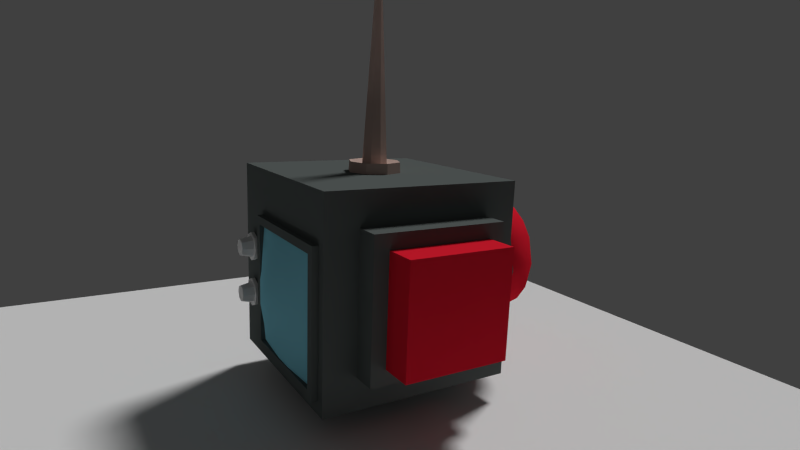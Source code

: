 # Source: button_box_antenna_monitor_thing_that_s_red_and_gray_and_also_a_little_blue_and_looks_cool_af.blend  (saved by Blender 2.76.0; exported with 4.5.12 LTS)
import bpy
from mathutils import Matrix  # noqa: F401  (used for matrix-valued properties, if any)

bpy.ops.wm.read_factory_settings(use_empty=True)
scene = bpy.context.scene
scene.name = 'Scene'

# ---- collections
col_collection_1 = bpy.data.collections.new('Collection 1'); scene.collection.children.link(col_collection_1)

# ---- materials (node trees are filled in below, after node groups)
mat_material_001 = bpy.data.materials.new('Material.001')
mat_material_001.alpha_threshold = 0.0
mat_material_001.diffuse_color = (0.2473, 0.6559, 0.8, 1.0)
mat_material_001.specular_color = (1.0, 0.9672, 0.9772)
mat_material_001.roughness = 0.5
mat_material_002a = bpy.data.materials.new('Material.002A')
mat_material_002a.alpha_threshold = 0.0
mat_material_002a.diffuse_color = (0.1168, 0.1335, 0.1298, 1.0)
mat_material_002a.specular_color = (0.004378, 0.006983, 0.003002)
mat_material_002a.roughness = 0.5
mat_material_002 = bpy.data.materials.new('Material.002')
mat_material_002.alpha_threshold = 0.0
mat_material_002.diffuse_color = (0.561, 0.4125, 0.3628, 1.0)
mat_material_002.roughness = 0.5
mat_button = bpy.data.materials.new('Button')
mat_button.alpha_threshold = 0.0
mat_button.diffuse_color = (0.8, 0.01524, 0.03484, 1.0)
mat_button.specular_color = (0.2913, 0.2791, 1.0)
mat_button.roughness = 0.5

# ---- material node trees

# ---- world
world_world = bpy.data.worlds.new('World'); scene.world = world_world
world_world.color = (0.05088, 0.05088, 0.05088)
world_world.use_sun_shadow = False
world_world.sun_shadow_jitter_overblur = 0.0
world_world.cycles.sampling_method = 'MANUAL'
world_world.cycles.sample_map_resolution = 256

# ---- cameras
cam_camera = bpy.data.cameras.new('Camera')
cam_camera.clip_end = 100.0
cam_camera.lens = 24.72
cam_camera.sensor_width = 32.0
cam_camera.sensor_height = 18.0
cam_camera.ortho_scale = 7.314
cam_camera.dof.focus_distance = 0.0

# ---- lights
light_lamp_002 = bpy.data.lights.new('Lamp.002', 'POINT')
light_lamp_002.transmission_factor = 0.0
light_lamp_002.cutoff_distance = 30.0
light_lamp_002.energy = 100.0
light_lamp_002.shadow_buffer_clip_start = 1.001
light_lamp_002.shadow_soft_size = 0.1
light_lamp_002.shadow_maximum_resolution = 0.006
light_lamp_002.use_absolute_resolution = True
light_lamp_002.cycles.use_multiple_importance_sampling = False
light_lamp_001 = bpy.data.lights.new('Lamp.001', 'SUN')
light_lamp_001.transmission_factor = 0.0
light_lamp_001.cutoff_distance = 30.0
light_lamp_001.angle = 0.1993
light_lamp_001.energy = 1.0
light_lamp_001.shadow_buffer_clip_start = 1.001
light_lamp_001.shadow_soft_size = 0.1
light_lamp_001.shadow_cascade_max_distance = 1000.0
light_lamp_001.cycles.use_multiple_importance_sampling = False
light_lamp = bpy.data.lights.new('Lamp', 'SUN')
light_lamp.transmission_factor = 0.0
light_lamp.cutoff_distance = 30.0
light_lamp.angle = 0.1993
light_lamp.energy = 1.0
light_lamp.shadow_buffer_clip_start = 1.001
light_lamp.shadow_soft_size = 0.1
light_lamp.shadow_cascade_max_distance = 1000.0
light_lamp.cycles.use_multiple_importance_sampling = False

# ---- meshes
me_plane = bpy.data.meshes.new('Plane')
me_plane.from_pydata([(-1.0, -1.0, 0.0), (1.0, -1.0, 0.0), (-1.0, 1.0, 0.0), (1.0, 1.0, 0.0)], [], [(0, 1, 3, 2)])
me_plane.use_remesh_preserve_volume = False
me_plane.use_remesh_preserve_attributes = False
me_plane.use_mirror_vertex_groups = False
me_plane.update()
me_cylinder_006 = bpy.data.meshes.new('Cylinder.006')
me_cylinder_006.from_pydata([(1.339e-07, 0.7497, 0.7731), (0.0, 1.0, 1.0), (0.5301, 0.5301, 0.7731), (0.7071, 0.7071, 1.0), (0.7497, -3.967e-08, 0.7731), (1.0, -4.371e-08, 1.0), (0.5301, -0.5301, 0.7731), (0.7071, -0.7071, 1.0), (6.663e-08, -0.7497, 0.7731), (-8.742e-08, -1.0, 1.0), (-0.5301, -0.5301, 0.7731), (-0.7071, -0.7071, 1.0), (-0.7497, 1.192e-08, 0.7731), (-1.0, 1.192e-08, 1.0), (-0.5301, 0.5301, 0.7731), (-0.7071, 0.7071, 1.0), (1.339e-07, 1.0, 0.7731), (0.7071, 0.7071, 0.7731), (1.0, -4.371e-08, 0.7731), (0.7071, -0.7071, 0.7731), (4.644e-08, -1.0, 0.7731), (-0.7071, -0.7071, 0.7731), (-1.0, 1.192e-08, 0.7731), (-0.7071, 0.7071, 0.7731), (6.519e-08, 0.5829, -0.002361), (0.4122, 0.4122, -0.002361), (0.5829, -2.753e-08, -0.002361), (0.4122, -0.4122, -0.002361), (1.292e-08, -0.5829, -0.002361), (-0.4122, -0.4122, -0.002361), (-0.5829, 1.259e-08, -0.002361), (-0.4122, 0.4122, -0.002361)], [], [(16, 1, 3, 17), (17, 3, 5, 18), (18, 5, 7, 19), (19, 7, 9, 20), (20, 9, 11, 21), (21, 11, 13, 22), (3, 1, 15, 13, 11, 9, 7, 5), (23, 15, 1, 16), (22, 13, 15, 23), (0, 2, 25, 24), (2, 0, 16, 17), (4, 2, 17, 18), (6, 4, 18, 19), (8, 6, 19, 20), (10, 8, 20, 21), (12, 10, 21, 22), (14, 12, 22, 23), (0, 14, 23, 16), (24, 25, 26, 27, 28, 29, 30, 31), (14, 0, 24, 31), (10, 12, 30, 29), (6, 8, 28, 27), (2, 4, 26, 25), (12, 14, 31, 30), (8, 10, 29, 28), (4, 6, 27, 26)])
me_cylinder_006.use_remesh_preserve_volume = False
me_cylinder_006.use_remesh_preserve_attributes = False
me_cylinder_006.use_mirror_vertex_groups = False
me_cylinder_006.update()
me_cylinder_005 = bpy.data.meshes.new('Cylinder.005')
me_cylinder_005.from_pydata([(1.339e-07, 0.7497, 0.7731), (0.0, 1.0, 1.0), (0.5301, 0.5301, 0.7731), (0.7071, 0.7071, 1.0), (0.7497, -3.967e-08, 0.7731), (1.0, -4.371e-08, 1.0), (0.5301, -0.5301, 0.7731), (0.7071, -0.7071, 1.0), (6.663e-08, -0.7497, 0.7731), (-8.742e-08, -1.0, 1.0), (-0.5301, -0.5301, 0.7731), (-0.7071, -0.7071, 1.0), (-0.7497, 1.192e-08, 0.7731), (-1.0, 1.192e-08, 1.0), (-0.5301, 0.5301, 0.7731), (-0.7071, 0.7071, 1.0), (1.339e-07, 1.0, 0.7731), (0.7071, 0.7071, 0.7731), (1.0, -4.371e-08, 0.7731), (0.7071, -0.7071, 0.7731), (4.644e-08, -1.0, 0.7731), (-0.7071, -0.7071, 0.7731), (-1.0, 1.192e-08, 0.7731), (-0.7071, 0.7071, 0.7731), (6.519e-08, 0.5829, -0.002361), (0.4122, 0.4122, -0.002361), (0.5829, -2.753e-08, -0.002361), (0.4122, -0.4122, -0.002361), (1.292e-08, -0.5829, -0.002361), (-0.4122, -0.4122, -0.002361), (-0.5829, 1.259e-08, -0.002361), (-0.4122, 0.4122, -0.002361)], [], [(16, 1, 3, 17), (17, 3, 5, 18), (18, 5, 7, 19), (19, 7, 9, 20), (20, 9, 11, 21), (21, 11, 13, 22), (3, 1, 15, 13, 11, 9, 7, 5), (23, 15, 1, 16), (22, 13, 15, 23), (0, 2, 25, 24), (2, 0, 16, 17), (4, 2, 17, 18), (6, 4, 18, 19), (8, 6, 19, 20), (10, 8, 20, 21), (12, 10, 21, 22), (14, 12, 22, 23), (0, 14, 23, 16), (24, 25, 26, 27, 28, 29, 30, 31), (14, 0, 24, 31), (10, 12, 30, 29), (6, 8, 28, 27), (2, 4, 26, 25), (12, 14, 31, 30), (8, 10, 29, 28), (4, 6, 27, 26)])
me_cylinder_005.use_remesh_preserve_volume = False
me_cylinder_005.use_remesh_preserve_attributes = False
me_cylinder_005.use_mirror_vertex_groups = False
me_cylinder_005.update()
me_cube_005 = bpy.data.meshes.new('Cube.005')
me_cube_005.from_pydata([(-1.015, -0.8211, -0.784), (-1.015, -0.8211, 0.449), (-1.015, 0.4119, 0.449), (-1.015, 0.4119, -0.784), (-1.034, -0.8211, -0.5374), (-1.052, -0.8211, -0.2908), (-1.052, -0.8211, -0.0442), (-1.034, -0.8211, 0.2024), (-1.034, -0.5745, 0.449), (-1.052, -0.3279, 0.449), (-1.052, -0.08131, 0.449), (-1.034, 0.1653, 0.449), (-1.034, 0.4119, 0.2024), (-1.052, 0.4119, -0.0442), (-1.052, 0.4119, -0.2908), (-1.034, 0.4119, -0.5374), (-1.034, 0.1653, -0.784), (-1.052, -0.08131, -0.784), (-1.052, -0.3279, -0.784), (-1.034, -0.5745, -0.784), (-1.107, -0.5745, 0.2024), (-1.148, -0.5745, -0.0442), (-1.148, -0.5745, -0.2908), (-1.107, -0.5745, -0.5374), (-1.148, -0.3279, 0.2024), (-1.203, -0.3279, -0.0442), (-1.203, -0.3279, -0.2908), (-1.148, -0.3279, -0.5374), (-1.148, -0.08131, 0.2024), (-1.203, -0.08131, -0.0442), (-1.203, -0.08131, -0.2908), (-1.148, -0.08131, -0.5374), (-1.107, 0.1653, 0.2024), (-1.148, 0.1653, -0.0442), (-1.148, 0.1653, -0.2908), (-1.107, 0.1653, -0.5374)], [], [(35, 15, 3, 16), (4, 23, 19, 0), (23, 27, 18, 19), (27, 31, 17, 18), (31, 35, 16, 17), (1, 8, 20, 7), (7, 20, 21, 6), (6, 21, 22, 5), (5, 22, 23, 4), (8, 9, 24, 20), (20, 24, 25, 21), (21, 25, 26, 22), (22, 26, 27, 23), (9, 10, 28, 24), (24, 28, 29, 25), (25, 29, 30, 26), (26, 30, 31, 27), (10, 11, 32, 28), (28, 32, 33, 29), (29, 33, 34, 30), (30, 34, 35, 31), (11, 2, 12, 32), (32, 12, 13, 33), (33, 13, 14, 34), (34, 14, 15, 35)])
me_cube_005.polygons.foreach_set('use_smooth', [True] * 25)
me_cube_005.materials.append(mat_material_001)
me_cube_005.materials.append(mat_material_002a)
me_cube_005.use_remesh_preserve_volume = False
me_cube_005.use_remesh_preserve_attributes = False
me_cube_005.use_mirror_vertex_groups = False
me_cube_005.update()
me_cube_001 = bpy.data.meshes.new('Cube.001')
me_cube_001.from_pydata([(-1.0, 0.4954, -0.8675), (-1.0, 0.4954, 0.5325), (-1.0, -0.9046, -0.8675), (-1.0, -0.9046, 0.5325), (-0.674, -1.0, -0.674), (-0.526, -1.0, -0.526), (-0.526, -1.0, 0.526), (-0.674, -1.0, 0.674), (0.526, -1.0, -0.526), (0.674, -1.0, -0.674), (0.674, -1.0, 0.674), (0.526, -1.0, 0.526), (-0.5341, -0.59, -0.526), (-0.526, -0.59, 0.526), (0.526, -0.59, 0.526), (0.526, -0.59, -0.526), (-0.674, -1.255, -0.674), (-0.526, -1.255, -0.526), (-0.526, -1.255, 0.526), (-0.674, -1.255, 0.674), (0.674, -1.255, 0.674), (0.526, -1.255, 0.526), (0.526, -1.255, -0.526), (0.674, -1.255, -0.674), (1.0, 1.0, 1.0), (1.0, 1.0, -1.0), (1.0, -1.0, 1.0), (1.0, -1.0, -1.0), (1.0, 0.4511, -0.4511), (1.0, 0.5353, -0.5353), (1.0, 0.4511, 0.4511), (1.0, 0.5353, 0.5353), (1.0, -0.4511, 0.4511), (1.0, -0.5353, 0.5353), (1.0, -0.4511, -0.4511), (1.0, -0.5353, -0.5353), (1.0, 0.2871, 0.5694), (1.0, 0.3368, 0.6784), (1.0, 0.0, 0.6372), (1.0, 0.0, 0.7579), (1.0, -0.2871, 0.5694), (1.0, -0.3368, 0.6784), (1.0, -0.5694, 0.2871), (1.0, -0.6784, 0.3368), (1.0, -0.6372, -1.863e-09), (1.0, -0.7579, -1.863e-09), (1.0, -0.5694, -0.2871), (1.0, -0.6784, -0.3368), (1.0, -0.2871, -0.5694), (1.0, -0.3368, -0.6784), (1.0, 1.863e-09, -0.6372), (1.0, 1.863e-09, -0.7579), (1.0, 0.2871, -0.5694), (1.0, 0.3368, -0.6784), (1.0, 0.5694, 0.2871), (1.0, 0.6784, 0.3368), (1.0, 0.6372, 0.0), (1.0, 0.7579, 0.0), (1.0, 0.5694, -0.2871), (1.0, 0.6784, -0.3368), (0.7005, 0.5694, -0.2871), (0.7005, 0.4511, -0.4511), (0.7005, -0.4511, 0.4511), (0.7005, -0.2871, 0.5694), (0.7005, -0.4511, -0.4511), (0.7005, -0.5694, -0.2871), (0.7005, 0.2871, -0.5694), (0.7005, 0.2871, 0.5694), (0.7005, 0.4511, 0.4511), (0.7005, -7.191e-09, 0.6372), (0.7005, -0.5694, 0.2871), (0.7005, -0.6372, -1.863e-09), (0.7005, -0.2871, -0.5694), (0.7005, -5.328e-09, -0.6372), (0.7005, 0.5694, 0.2871), (0.7005, 0.6372, 1.02e-16), (1.285, 0.6784, -0.3368), (1.285, 0.5694, -0.2871), (1.285, 0.4511, -0.4511), (1.285, 0.5353, -0.5353), (1.285, -0.2871, 0.5694), (1.285, -0.3368, 0.6784), (1.285, -0.5353, 0.5353), (1.285, -0.4511, 0.4511), (1.285, -0.5694, -0.2871), (1.285, -0.6784, -0.3368), (1.285, -0.5353, -0.5353), (1.285, -0.4511, -0.4511), (1.285, 0.2871, -0.5694), (1.285, 0.3368, -0.6784), (1.285, 0.4511, 0.4511), (1.285, 0.5353, 0.5353), (1.285, 0.3368, 0.6784), (1.285, 0.2871, 0.5694), (1.285, 0.0, 0.7579), (1.285, 0.0, 0.6372), (1.285, -0.6784, 0.3368), (1.285, -0.5694, 0.2871), (1.285, -0.7579, -1.863e-09), (1.285, -0.6372, -1.863e-09), (1.285, -0.3368, -0.6784), (1.285, -0.2871, -0.5694), (1.285, 1.863e-09, -0.7579), (1.285, 1.863e-09, -0.6372), (1.285, 0.5694, 0.2871), (1.285, 0.6784, 0.3368), (1.285, 0.6372, 0.0), (1.285, 0.7579, 0.0), (-1.0, -1.0, -1.0), (-1.0, -1.0, 1.0), (-1.0, 1.0, 1.0), (-1.0, 1.0, -1.0), (-1.064, 0.4954, -0.8675), (-1.064, 0.4954, 0.5325), (-1.064, -0.9046, -0.8675), (-1.064, -0.9046, 0.5325), (-1.064, -0.8211, -0.784), (-1.064, -0.8211, 0.449), (-1.064, 0.4119, 0.449), (-1.064, 0.4119, -0.784), (-1.064, -0.8211, -0.784), (-1.064, -0.8211, 0.449), (-1.064, 0.4119, 0.449), (-1.064, 0.4119, -0.784), (-1.015, -0.8211, -0.784), (-1.015, -0.8211, 0.449), (-1.015, 0.4119, 0.449), (-1.015, 0.4119, -0.784), (-1.034, -0.8211, -0.5374), (-1.052, -0.8211, -0.2908), (-1.052, -0.8211, -0.0442), (-1.034, -0.8211, 0.2024), (-1.034, -0.5745, 0.449), (-1.052, -0.3279, 0.449), (-1.052, -0.08131, 0.449), (-1.034, 0.1653, 0.449), (-1.034, 0.4119, 0.2024), (-1.052, 0.4119, -0.0442), (-1.052, 0.4119, -0.2908), (-1.034, 0.4119, -0.5374), (-1.034, 0.1653, -0.784), (-1.052, -0.08131, -0.784), (-1.052, -0.3279, -0.784), (-1.034, -0.5745, -0.784)], [], [(110, 24, 25, 111), (29, 53, 51, 49, 35, 27, 25), (9, 4, 108, 27), (108, 111, 25, 27), (26, 24, 110, 109), (5, 8, 15, 12), (10, 9, 27, 26), (7, 10, 26, 109), (11, 8, 22, 21), (9, 10, 20, 23), (6, 11, 21, 18), (8, 5, 17, 22), (4, 7, 109, 108), (14, 13, 12, 15), (11, 6, 13, 14), (8, 11, 14, 15), (6, 5, 12, 13), (17, 18, 19, 16), (21, 22, 23, 20), (20, 19, 18, 21), (16, 23, 22, 17), (7, 4, 16, 19), (5, 6, 18, 17), (4, 9, 23, 16), (10, 7, 19, 20), (33, 41, 39, 37, 31, 24, 26), (35, 47, 45, 43, 33, 26, 27), (31, 55, 57, 59, 29, 25, 24), (38, 36, 93, 95), (48, 34, 87, 101), (32, 40, 80, 83), (59, 57, 107, 76), (56, 58, 77, 106), (37, 39, 94, 92), (35, 49, 100, 86), (41, 33, 82, 81), (57, 55, 105, 107), (36, 30, 90, 93), (46, 44, 99, 84), (45, 47, 85, 98), (29, 59, 76, 79), (54, 56, 106, 104), (31, 37, 92, 91), (44, 42, 97, 99), (52, 28, 61, 66), (68, 67, 69, 63, 62, 70, 71, 65, 64, 72, 73, 66, 61, 60, 75, 74), (42, 44, 71, 70), (40, 32, 62, 63), (48, 50, 73, 72), (38, 40, 63, 69), (28, 58, 60, 61), (44, 46, 65, 71), (58, 56, 75, 60), (50, 52, 66, 73), (54, 30, 68, 74), (30, 36, 67, 68), (46, 34, 64, 65), (32, 42, 70, 62), (34, 48, 72, 64), (56, 54, 74, 75), (36, 38, 69, 67), (77, 78, 79, 76), (81, 82, 83, 80), (85, 86, 87, 84), (89, 79, 78, 88), (91, 92, 93, 90), (92, 94, 95, 93), (94, 81, 80, 95), (82, 96, 97, 83), (96, 98, 99, 97), (98, 85, 84, 99), (86, 100, 101, 87), (100, 102, 103, 101), (102, 89, 88, 103), (90, 104, 105, 91), (104, 106, 107, 105), (106, 77, 76, 107), (49, 51, 102, 100), (39, 41, 81, 94), (47, 35, 86, 85), (40, 38, 95, 80), (50, 48, 101, 103), (33, 43, 96, 82), (34, 46, 84, 87), (51, 53, 89, 102), (52, 50, 103, 88), (42, 32, 83, 97), (53, 29, 79, 89), (30, 54, 104, 90), (43, 45, 98, 96), (28, 52, 88, 78), (58, 28, 78, 77), (55, 31, 91, 105), (3, 2, 108, 109), (1, 3, 109, 110), (0, 1, 110, 111), (2, 0, 111, 108), (118, 119, 123, 122), (117, 116, 114, 115), (118, 117, 115, 113), (119, 118, 113, 112), (116, 119, 112, 114), (2, 114, 112, 0), (0, 112, 113, 1), (1, 113, 115, 3), (3, 115, 114, 2), (123, 120, 124, 143, 142, 141, 140, 127), (116, 117, 121, 120), (119, 116, 120, 123), (117, 118, 122, 121), (121, 122, 126, 135, 134, 133, 132, 125), (122, 123, 127, 139, 138, 137, 136, 126), (120, 121, 125, 131, 130, 129, 128, 124)])
me_cube_001.polygons.foreach_set('material_index', [1, 1, 1, 1, 1, 1, 1, 1, 1, 1, 1, 1, 1, 1, 1, 1, 1, 1, 1, 1, 1, 1, 1, 1, 1, 1, 1, 1, 1, 1, 1, 1, 1, 1, 1, 1, 1, 1, 1, 1, 1, 1, 1, 1, 1, 1, 1, 1, 1, 1, 1, 1, 1, 1, 1, 1, 1, 1, 1, 1, 1, 1, 1, 1, 1, 1, 1, 1, 1, 1, 1, 1, 1, 1, 1, 1, 1, 1, 1, 1, 1, 1, 1, 1, 1, 1, 1, 1, 1, 1, 1, 1, 1, 1, 1, 1, 1, 1, 1, 1, 1, 1, 1, 1, 1, 1, 1, 1, 1, 1, 1, 1, 1])
me_cube_001.materials.append(mat_material_001)
me_cube_001.materials.append(mat_material_002a)
me_cube_001.use_remesh_preserve_volume = False
me_cube_001.use_remesh_preserve_attributes = False
me_cube_001.use_mirror_vertex_groups = False
me_cube_001.update()
me_cylinder_001 = bpy.data.meshes.new('Cylinder.001')
me_cylinder_001.from_pydata([(1.18e-08, 2.056, -1.274), (-6.395e-09, 0.1417, 14.39), (1.454, 1.454, -1.274), (0.1002, 0.1002, 14.39), (2.056, -9.775e-08, -1.274), (0.1417, 2.034e-10, 14.39), (1.454, -1.454, -1.274), (0.1002, -0.1002, 14.39), (-1.68e-07, -2.056, -1.274), (-1.878e-08, -0.1417, 14.39), (-1.454, -1.454, -1.274), (-0.1002, -0.1002, 14.39), (-2.056, 1.665e-08, -1.274), (-0.1417, 8.084e-09, 14.39), (-1.454, 1.454, -1.274), (-0.1002, 0.1002, 14.39), (0.03237, 0.03237, 18.11), (-9.315e-08, 0.04578, 18.11), (0.04578, 1.582e-08, 18.11), (0.03237, -0.03237, 18.11), (-9.716e-08, -0.04578, 18.11), (-0.03237, -0.03237, 18.11), (-0.04578, 1.837e-08, 18.11), (-0.03237, 0.03237, 18.11), (-0.98, -7.635e-08, 15.5), (-0.1417, 8.084e-09, 15.62), (-0.9922, -7.758e-08, 15.76), (-0.1417, 8.084e-09, 16.61), (-0.1417, 8.084e-09, 17.67), (-0.1002, 0.1002, 17.67), (-0.1002, 0.1002, 16.61), (-0.7016, 0.7016, 15.76), (-0.1002, 0.1002, 15.62), (-0.6929, 0.6929, 15.5), (0.6929, 0.6929, 15.5), (0.1002, 0.1002, 15.62), (0.7016, 0.7016, 15.76), (0.1002, 0.1002, 16.61), (0.1002, 0.1002, 17.67), (0.1417, 2.033e-10, 17.67), (0.1417, 2.033e-10, 16.61), (0.9922, -1.328e-07, 15.76), (0.1417, 2.033e-10, 15.62), (0.98, -1.309e-07, 15.5), (-4.329e-09, -0.98, 15.5), (-4.82e-08, -0.1417, 15.62), (-3.382e-08, -0.9922, 15.76), (-7.323e-08, -0.1417, 16.61), (-8.575e-08, -0.1417, 17.67), (-0.1002, -0.1002, 17.67), (-0.1002, -0.1002, 16.61), (-0.7016, -0.7016, 15.76), (-0.1002, -0.1002, 15.62), (-0.6929, -0.6929, 15.5), (-7.336e-08, 0.1417, 17.67), (-6.085e-08, 0.1417, 16.61), (5.292e-08, 0.9922, 15.76), (-3.581e-08, 0.1417, 15.62), (8.134e-08, 0.98, 15.5), (0.1002, -0.1002, 17.67), (0.1002, -0.1002, 16.61), (0.7016, -0.7016, 15.76), (0.1002, -0.1002, 15.62), (0.6929, -0.6929, 15.5), (1.136e-08, 1.997, -0.2071), (1.412, 1.412, -0.2071), (1.997, -9.471e-08, -0.2071), (1.412, -1.412, -0.2071), (-1.632e-07, -1.997, -0.2071), (-1.412, -1.412, -0.2071), (-1.997, 1.638e-08, -0.2071), (-1.412, 1.412, -0.2071), (-2.303e-10, 0.9691, -0.4456), (0.6852, 0.6852, -0.4456), (0.9691, -4.213e-08, -0.4456), (0.6852, -0.6852, -0.4456), (-8.495e-08, -0.9691, -0.4456), (-0.6852, -0.6852, -0.4456), (-0.9691, 1.179e-08, -0.4456), (-0.6852, 0.6852, -0.4456)], [], [(72, 1, 3, 73), (73, 3, 5, 74), (74, 5, 7, 75), (75, 7, 9, 76), (76, 9, 11, 77), (77, 11, 13, 78), (29, 28, 22, 23), (79, 15, 1, 72), (78, 13, 15, 79), (0, 2, 4, 6, 8, 10, 12, 14), (16, 17, 23, 22, 21, 20, 19, 18), (39, 38, 16, 18), (49, 48, 20, 21), (54, 29, 23, 17), (38, 54, 17, 16), (59, 39, 18, 19), (28, 49, 21, 22), (48, 59, 19, 20), (9, 7, 63, 44), (44, 63, 62, 45), (45, 62, 61, 46), (46, 61, 60, 47), (47, 60, 59, 48), (13, 11, 53, 24), (24, 53, 52, 25), (25, 52, 51, 26), (26, 51, 50, 27), (27, 50, 49, 28), (7, 5, 43, 63), (63, 43, 42, 62), (62, 42, 41, 61), (61, 41, 40, 60), (60, 40, 39, 59), (3, 1, 58, 34), (34, 58, 57, 35), (35, 57, 56, 36), (36, 56, 55, 37), (37, 55, 54, 38), (1, 15, 33, 58), (58, 33, 32, 57), (57, 32, 31, 56), (56, 31, 30, 55), (55, 30, 29, 54), (11, 9, 44, 53), (53, 44, 45, 52), (52, 45, 46, 51), (51, 46, 47, 50), (50, 47, 48, 49), (5, 3, 34, 43), (43, 34, 35, 42), (42, 35, 36, 41), (41, 36, 37, 40), (40, 37, 38, 39), (15, 13, 24, 33), (33, 24, 25, 32), (32, 25, 26, 31), (31, 26, 27, 30), (30, 27, 28, 29), (12, 70, 71, 14), (14, 71, 64, 0), (10, 69, 70, 12), (8, 68, 69, 10), (6, 67, 68, 8), (4, 66, 67, 6), (2, 65, 66, 4), (0, 64, 65, 2), (70, 78, 79, 71), (71, 79, 72, 64), (69, 77, 78, 70), (68, 76, 77, 69), (67, 75, 76, 68), (66, 74, 75, 67), (65, 73, 74, 66), (64, 72, 73, 65)])
me_cylinder_001.materials.append(mat_material_002)
me_cylinder_001.use_remesh_preserve_volume = False
me_cylinder_001.use_remesh_preserve_attributes = False
me_cylinder_001.use_mirror_vertex_groups = False
me_cylinder_001.update()
me_cube_003 = bpy.data.meshes.new('Cube.003')
me_cube_003.from_pydata([(1.74, 0.5694, -0.2871), (1.74, 0.4511, -0.4511), (1.74, -0.4511, 0.4511), (1.74, -0.2871, 0.5694), (1.74, -0.4511, -0.4511), (1.74, -0.5694, -0.2871), (1.74, 0.2871, -0.5694), (1.74, 0.2871, 0.5694), (1.74, 0.4511, 0.4511), (1.74, -7.191e-09, 0.6372), (1.74, -0.5694, 0.2871), (1.74, -0.6372, -1.863e-09), (1.74, -0.2871, -0.5694), (1.74, -5.328e-09, -0.6372), (1.74, 0.5694, 0.2871), (1.74, 0.6372, 1.02e-16), (2.307, 0.5694, -0.2871), (2.307, 0.4511, -0.4511), (2.307, -0.4511, 0.4511), (2.307, -0.2871, 0.5694), (2.307, -0.4511, -0.4511), (2.307, -0.5694, -0.2871), (2.307, 0.2871, -0.5694), (2.307, 0.2871, 0.5694), (2.307, 0.4511, 0.4511), (2.307, -3.442e-08, 0.6372), (2.307, -0.5694, 0.2871), (2.307, -0.6372, -1.863e-09), (2.307, -0.2871, -0.5694), (2.307, -3.256e-08, -0.6372), (2.307, 0.5694, 0.2871), (2.307, 0.6372, 5.824e-16)], [], [(8, 14, 15, 0, 1, 6, 13, 12, 4, 5, 11, 10, 2, 3, 9, 7), (24, 23, 25, 19, 18, 26, 27, 21, 20, 28, 29, 22, 17, 16, 31, 30), (8, 7, 23, 24), (13, 6, 22, 29), (7, 9, 25, 23), (14, 8, 24, 30), (9, 3, 19, 25), (15, 14, 30, 31), (2, 10, 26, 18), (1, 0, 16, 17), (0, 15, 31, 16), (10, 11, 27, 26), (3, 2, 18, 19), (11, 5, 21, 27), (5, 4, 20, 21), (4, 12, 28, 20), (6, 1, 17, 22), (12, 13, 29, 28)])
me_cube_003.polygons.foreach_set('use_smooth', [True] * 18)
me_cube_003.materials.append(mat_button)
me_cube_003.use_remesh_preserve_volume = False
me_cube_003.use_remesh_preserve_attributes = False
me_cube_003.use_mirror_vertex_groups = False
me_cube_003.update()
me_cube_002 = bpy.data.meshes.new('Cube.002')
me_cube_002.from_pydata([(-0.526, -1.594, -0.526), (-0.526, -1.594, 0.526), (0.526, -1.594, 0.526), (0.526, -1.594, -0.526), (-0.526, -2.411, -0.526), (-0.526, -2.411, 0.526), (0.526, -2.411, 0.526), (0.526, -2.411, -0.526)], [], [(2, 3, 0, 1), (6, 5, 4, 7), (2, 1, 5, 6), (1, 0, 4, 5), (0, 3, 7, 4), (3, 2, 6, 7)])
me_cube_002.materials.append(mat_button)
me_cube_002.use_remesh_preserve_volume = False
me_cube_002.use_remesh_preserve_attributes = False
me_cube_002.use_mirror_vertex_groups = False
me_cube_002.update()

# ---- objects
ob_plane = bpy.data.objects.new('Plane', me_plane)
ob_lamp_002 = bpy.data.objects.new('Lamp.002', light_lamp_002)
ob_lamp_001 = bpy.data.objects.new('Lamp.001', light_lamp_001)
ob_cylinder_001 = bpy.data.objects.new('Cylinder.001', me_cylinder_006)
ob_cylinder = bpy.data.objects.new('Cylinder', me_cylinder_005)
ob_box_001 = bpy.data.objects.new('Box.001', me_cube_005)
ob_box = bpy.data.objects.new('Box', me_cube_001)
ob_antenna = bpy.data.objects.new('Antenna', me_cylinder_001)
ob_button_circle = bpy.data.objects.new('Button_Circle', me_cube_003)
ob_button_square = bpy.data.objects.new('Button_Square', me_cube_002)
ob_lamp = bpy.data.objects.new('Lamp', light_lamp)
ob_camera = bpy.data.objects.new('Camera', cam_camera)

# ---- transforms, parenting, visibility, modifiers, constraints
ob_plane.location = (0.0, 0.0, -6.933)
ob_plane.scale = (22.62, 22.62, 22.62)
ob_plane.lineart.crease_threshold = 0.0
ob_lamp_002.location = (7.495, 46.79, -3.669)
ob_lamp_002.rotation_euler = (1.48, 0.03905, 1.796)
ob_lamp_002.scale = (2.468, 2.468, 2.468)
ob_lamp_002.lock_rotations_4d = False
ob_lamp_002.empty_display_type = 'ARROWS'
ob_lamp_002.color = (0.0, 0.0, 0.0, 0.0)
ob_lamp_002.lineart.crease_threshold = 0.0
ob_lamp_001.location = (3.38, -24.52, 13.75)
ob_lamp_001.rotation_euler = (0.6503, 0.05522, 1.866)
ob_lamp_001.scale = (2.468, 2.468, 2.468)
ob_lamp_001.lock_rotations_4d = False
ob_lamp_001.empty_display_type = 'ARROWS'
ob_lamp_001.color = (0.0, 0.0, 0.0, 0.0)
ob_lamp_001.lineart.crease_threshold = 0.0
ob_cylinder_001.location = (-6.513, 3.842, -1.889)
ob_cylinder_001.rotation_euler = (-0.0, 1.571, 0.0)
ob_cylinder_001.scale = (0.8401, 0.8401, 0.8401)
ob_cylinder_001.lineart.crease_threshold = 0.0
ob_cylinder.location = (-6.513, 3.842, 0.872)
ob_cylinder.rotation_euler = (-0.0, 1.571, 0.0)
ob_cylinder.scale = (0.8401, 0.8401, 0.8401)
ob_cylinder.lineart.crease_threshold = 0.0
ob_box_001.location = (0.0, 0.0, 0.0)
ob_box_001.scale = (5.513, 5.513, 5.513)
ob_box_001.lineart.crease_threshold = 0.0
ob_box.location = (0.0, 0.0, 0.0)
ob_box.scale = (5.513, 5.513, 5.513)
ob_box.lineart.crease_threshold = 0.0
ob_antenna.parent = ob_box
ob_antenna.matrix_parent_inverse = Matrix(((0.4052, 0.0, 0.0, 1.081), (0.0, 0.4052, 0.0, -0.7237), (7.451e-09, 0.0, 0.4052, 0.1991), (0.0, 0.0, 0.0, 1.0)))
ob_antenna.location = (-2.667, 1.786, 2.307)
ob_antenna.scale = (0.3305, 0.3305, 0.3305)
ob_antenna.lineart.crease_threshold = 0.0
ob_button_circle.parent = ob_box
ob_button_circle.matrix_parent_inverse = Matrix(((0.4052, 0.0, 0.0, 1.081), (0.0, 0.4052, 0.0, -0.7237), (7.451e-09, 0.0, 0.4052, 0.1991), (0.0, 0.0, 0.0, 1.0)))
ob_button_circle.location = (-4.282, 1.786, -0.4913)
ob_button_circle.scale = (2.468, 2.468, 2.468)
ob_button_circle.lineart.crease_threshold = 0.0
ob_button_square.parent = ob_box
ob_button_square.matrix_parent_inverse = Matrix(((0.4052, 0.0, 0.0, 1.081), (0.0, 0.4052, 0.0, -0.7237), (7.451e-09, 0.0, 0.4052, 0.1991), (0.0, 0.0, 0.0, 1.0)))
ob_button_square.location = (-2.667, 3.846, -0.4913)
ob_button_square.scale = (2.468, 2.468, 2.468)
ob_button_square.lineart.crease_threshold = 0.0
ob_lamp.location = (-12.06, 41.89, 13.67)
ob_lamp.rotation_euler = (0.6503, 0.05522, 1.866)
ob_lamp.scale = (2.468, 2.468, 2.468)
ob_lamp.lock_rotations_4d = False
ob_lamp.empty_display_type = 'ARROWS'
ob_lamp.color = (0.0, 0.0, 0.0, 0.0)
ob_lamp.lineart.crease_threshold = 0.0
ob_camera.location = (-16.63, -30.16, 9.923)
ob_camera.rotation_euler = (1.358, -0.03524, -0.5415)
ob_camera.scale = (2.468, 2.468, 2.468)
ob_camera.lock_rotations_4d = False
ob_camera.empty_display_type = 'ARROWS'
ob_camera.color = (0.0, 0.0, 0.0, 0.0)
ob_camera.display_type = 'WIRE'
ob_camera.lineart.crease_threshold = 0.0

# ---- collection membership
col_collection_1.objects.link(ob_plane)
col_collection_1.objects.link(ob_lamp_002)
col_collection_1.objects.link(ob_lamp_001)
col_collection_1.objects.link(ob_cylinder_001)
col_collection_1.objects.link(ob_cylinder)
col_collection_1.objects.link(ob_box_001)
col_collection_1.objects.link(ob_box)
col_collection_1.objects.link(ob_antenna)
col_collection_1.objects.link(ob_button_circle)
col_collection_1.objects.link(ob_button_square)
col_collection_1.objects.link(ob_lamp)
col_collection_1.objects.link(ob_camera)

# ---- scene / render settings (as saved in the file)
scene.camera = ob_camera
scene.frame_start = 1; scene.frame_end = 250; scene.frame_set(1)
scene.render.engine = 'CYCLES'
scene.render.resolution_percentage = 50
scene.render.dither_intensity = 0.0
scene.cycles.use_denoising = False
scene.cycles.samples = 23
scene.cycles.sampling_pattern = 'TABULATED_SOBOL'
scene.cycles.light_sampling_threshold = 0.0
scene.cycles.use_adaptive_sampling = False
scene.cycles.use_light_tree = False
scene.cycles.blur_glossy = 0.0
scene.cycles.pixel_filter_type = 'GAUSSIAN'
scene.cycles.sample_clamp_indirect = 0.0
scene.view_settings.view_transform = 'Standard'
bpy.context.view_layer.update()
